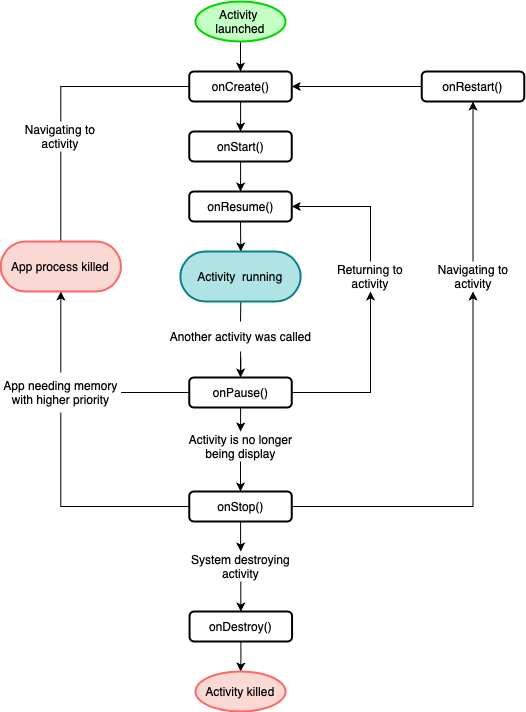

The diagram above was exported from draw.io. Its source (the exported page's mxGraphModel, read from the mxfile embedded in the PNG):
<mxGraphModel dx="279" dy="645" grid="1" gridSize="10" guides="1" tooltips="1" connect="1" arrows="1" fold="1" page="1" pageScale="1" pageWidth="827" pageHeight="1169" math="0" shadow="0">
  <root>
    <mxCell id="0" />
    <mxCell id="1" parent="0" />
    <mxCell id="OO3tubdStEZq2BM-XMW4-4" style="edgeStyle=orthogonalEdgeStyle;rounded=0;orthogonalLoop=1;jettySize=auto;html=1;entryX=0.5;entryY=0;entryDx=0;entryDy=0;" edge="1" parent="1" source="OO3tubdStEZq2BM-XMW4-2" target="OO3tubdStEZq2BM-XMW4-3">
      <mxGeometry relative="1" as="geometry" />
    </mxCell>
    <mxCell id="OO3tubdStEZq2BM-XMW4-2" value="Activity&amp;nbsp;&lt;br&gt;launched" style="ellipse;whiteSpace=wrap;html=1;strokeWidth=2;fillColor=#C4FFC4;strokeColor=#00D400;" vertex="1" parent="1">
      <mxGeometry x="1180" y="270" width="90" height="40" as="geometry" />
    </mxCell>
    <mxCell id="OO3tubdStEZq2BM-XMW4-6" style="edgeStyle=orthogonalEdgeStyle;rounded=0;orthogonalLoop=1;jettySize=auto;html=1;entryX=0.5;entryY=0;entryDx=0;entryDy=0;" edge="1" parent="1" source="OO3tubdStEZq2BM-XMW4-3" target="OO3tubdStEZq2BM-XMW4-5">
      <mxGeometry relative="1" as="geometry" />
    </mxCell>
    <mxCell id="OO3tubdStEZq2BM-XMW4-3" value="onCreate()" style="rounded=1;whiteSpace=wrap;html=1;strokeWidth=2;" vertex="1" parent="1">
      <mxGeometry x="1173.75" y="340" width="102.5" height="30" as="geometry" />
    </mxCell>
    <mxCell id="OO3tubdStEZq2BM-XMW4-8" style="edgeStyle=orthogonalEdgeStyle;rounded=0;orthogonalLoop=1;jettySize=auto;html=1;" edge="1" parent="1" source="OO3tubdStEZq2BM-XMW4-5">
      <mxGeometry relative="1" as="geometry">
        <mxPoint x="1225" y="460" as="targetPoint" />
      </mxGeometry>
    </mxCell>
    <mxCell id="OO3tubdStEZq2BM-XMW4-5" value="onStart()" style="rounded=1;whiteSpace=wrap;html=1;strokeWidth=2;" vertex="1" parent="1">
      <mxGeometry x="1173.75" y="400" width="102.5" height="30" as="geometry" />
    </mxCell>
    <mxCell id="OO3tubdStEZq2BM-XMW4-12" style="edgeStyle=orthogonalEdgeStyle;rounded=0;orthogonalLoop=1;jettySize=auto;html=1;" edge="1" parent="1">
      <mxGeometry relative="1" as="geometry">
        <mxPoint x="1225" y="490" as="sourcePoint" />
        <mxPoint x="1225.3000000000002" y="520" as="targetPoint" />
      </mxGeometry>
    </mxCell>
    <mxCell id="OO3tubdStEZq2BM-XMW4-10" style="edgeStyle=orthogonalEdgeStyle;rounded=0;orthogonalLoop=1;jettySize=auto;html=1;entryX=1;entryY=0.5;entryDx=0;entryDy=0;exitX=0;exitY=0.5;exitDx=0;exitDy=0;" edge="1" parent="1" source="OO3tubdStEZq2BM-XMW4-19" target="OO3tubdStEZq2BM-XMW4-3">
      <mxGeometry relative="1" as="geometry">
        <mxPoint x="1490" y="357.5" as="sourcePoint" />
      </mxGeometry>
    </mxCell>
    <mxCell id="OO3tubdStEZq2BM-XMW4-15" style="edgeStyle=orthogonalEdgeStyle;rounded=0;orthogonalLoop=1;jettySize=auto;html=1;strokeWidth=1;" edge="1" parent="1" source="OO3tubdStEZq2BM-XMW4-13" target="OO3tubdStEZq2BM-XMW4-23">
      <mxGeometry relative="1" as="geometry">
        <mxPoint x="1225" y="650" as="targetPoint" />
      </mxGeometry>
    </mxCell>
    <mxCell id="OO3tubdStEZq2BM-XMW4-13" value="Another activity was called" style="text;html=1;strokeColor=none;fillColor=none;align=center;verticalAlign=middle;whiteSpace=wrap;rounded=0;" vertex="1" parent="1">
      <mxGeometry x="1118.75" y="590" width="212.5" height="30" as="geometry" />
    </mxCell>
    <mxCell id="OO3tubdStEZq2BM-XMW4-14" value="" style="endArrow=none;html=1;exitX=0.5;exitY=1;exitDx=0;exitDy=0;strokeWidth=1;entryX=0.5;entryY=0;entryDx=0;entryDy=0;" edge="1" parent="1" target="OO3tubdStEZq2BM-XMW4-13">
      <mxGeometry width="50" height="50" relative="1" as="geometry">
        <mxPoint x="1225.31" y="570" as="sourcePoint" />
        <mxPoint x="1225" y="600" as="targetPoint" />
      </mxGeometry>
    </mxCell>
    <mxCell id="OO3tubdStEZq2BM-XMW4-20" style="edgeStyle=orthogonalEdgeStyle;rounded=0;orthogonalLoop=1;jettySize=auto;html=1;strokeWidth=1;" edge="1" parent="1" source="OO3tubdStEZq2BM-XMW4-23" target="OO3tubdStEZq2BM-XMW4-18">
      <mxGeometry relative="1" as="geometry">
        <mxPoint x="1282.5" y="665" as="sourcePoint" />
        <Array as="points">
          <mxPoint x="1355" y="661" />
        </Array>
      </mxGeometry>
    </mxCell>
    <mxCell id="OO3tubdStEZq2BM-XMW4-17" value="onResume()" style="rounded=1;whiteSpace=wrap;html=1;strokeWidth=2;" vertex="1" parent="1">
      <mxGeometry x="1173.75" y="460" width="102.5" height="30" as="geometry" />
    </mxCell>
    <mxCell id="OO3tubdStEZq2BM-XMW4-21" style="edgeStyle=orthogonalEdgeStyle;rounded=0;orthogonalLoop=1;jettySize=auto;html=1;entryX=1;entryY=0.5;entryDx=0;entryDy=0;strokeWidth=1;exitX=0.5;exitY=0;exitDx=0;exitDy=0;" edge="1" parent="1" source="OO3tubdStEZq2BM-XMW4-18" target="OO3tubdStEZq2BM-XMW4-17">
      <mxGeometry relative="1" as="geometry" />
    </mxCell>
    <mxCell id="OO3tubdStEZq2BM-XMW4-18" value="Returning to activity" style="text;html=1;strokeColor=none;fillColor=none;align=center;verticalAlign=middle;whiteSpace=wrap;rounded=0;" vertex="1" parent="1">
      <mxGeometry x="1310" y="530" width="90" height="30" as="geometry" />
    </mxCell>
    <mxCell id="OO3tubdStEZq2BM-XMW4-19" value="onRestart()" style="rounded=1;whiteSpace=wrap;html=1;strokeWidth=2;" vertex="1" parent="1">
      <mxGeometry x="1406.25" y="340" width="102.5" height="30" as="geometry" />
    </mxCell>
    <mxCell id="OO3tubdStEZq2BM-XMW4-27" style="edgeStyle=orthogonalEdgeStyle;rounded=0;orthogonalLoop=1;jettySize=auto;html=1;exitX=0.5;exitY=1;exitDx=0;exitDy=0;entryX=0.5;entryY=0;entryDx=0;entryDy=0;strokeWidth=1;" edge="1" parent="1" source="OO3tubdStEZq2BM-XMW4-22" target="OO3tubdStEZq2BM-XMW4-26">
      <mxGeometry relative="1" as="geometry" />
    </mxCell>
    <mxCell id="OO3tubdStEZq2BM-XMW4-22" value="Activity is no longer being display" style="text;html=1;strokeColor=none;fillColor=none;align=center;verticalAlign=middle;whiteSpace=wrap;rounded=0;" vertex="1" parent="1">
      <mxGeometry x="1169.69" y="700" width="110.62" height="30" as="geometry" />
    </mxCell>
    <mxCell id="OO3tubdStEZq2BM-XMW4-25" style="edgeStyle=orthogonalEdgeStyle;rounded=0;orthogonalLoop=1;jettySize=auto;html=1;entryX=0.5;entryY=0;entryDx=0;entryDy=0;strokeWidth=1;" edge="1" parent="1" source="OO3tubdStEZq2BM-XMW4-23" target="OO3tubdStEZq2BM-XMW4-22">
      <mxGeometry relative="1" as="geometry" />
    </mxCell>
    <mxCell id="OO3tubdStEZq2BM-XMW4-42" style="edgeStyle=orthogonalEdgeStyle;rounded=0;orthogonalLoop=1;jettySize=auto;html=1;strokeWidth=1;endArrow=none;endFill=0;" edge="1" parent="1" source="OO3tubdStEZq2BM-XMW4-23" target="OO3tubdStEZq2BM-XMW4-37">
      <mxGeometry relative="1" as="geometry" />
    </mxCell>
    <mxCell id="OO3tubdStEZq2BM-XMW4-23" value="onPause()" style="rounded=1;whiteSpace=wrap;html=1;strokeWidth=2;" vertex="1" parent="1">
      <mxGeometry x="1173.75" y="646" width="102.5" height="30" as="geometry" />
    </mxCell>
    <mxCell id="OO3tubdStEZq2BM-XMW4-29" style="edgeStyle=orthogonalEdgeStyle;rounded=0;orthogonalLoop=1;jettySize=auto;html=1;entryX=0.5;entryY=1;entryDx=0;entryDy=0;strokeWidth=1;" edge="1" parent="1" source="OO3tubdStEZq2BM-XMW4-26" target="OO3tubdStEZq2BM-XMW4-28">
      <mxGeometry relative="1" as="geometry" />
    </mxCell>
    <mxCell id="OO3tubdStEZq2BM-XMW4-33" style="edgeStyle=orthogonalEdgeStyle;rounded=0;orthogonalLoop=1;jettySize=auto;html=1;strokeWidth=1;" edge="1" parent="1" source="OO3tubdStEZq2BM-XMW4-26" target="OO3tubdStEZq2BM-XMW4-32">
      <mxGeometry relative="1" as="geometry" />
    </mxCell>
    <mxCell id="OO3tubdStEZq2BM-XMW4-43" style="edgeStyle=orthogonalEdgeStyle;rounded=0;orthogonalLoop=1;jettySize=auto;html=1;strokeWidth=1;endArrow=none;endFill=0;" edge="1" parent="1" source="OO3tubdStEZq2BM-XMW4-26" target="OO3tubdStEZq2BM-XMW4-37">
      <mxGeometry relative="1" as="geometry" />
    </mxCell>
    <mxCell id="OO3tubdStEZq2BM-XMW4-26" value="onStop()" style="rounded=1;whiteSpace=wrap;html=1;strokeWidth=2;" vertex="1" parent="1">
      <mxGeometry x="1173.75" y="760" width="102.5" height="30" as="geometry" />
    </mxCell>
    <mxCell id="OO3tubdStEZq2BM-XMW4-30" style="edgeStyle=orthogonalEdgeStyle;rounded=0;orthogonalLoop=1;jettySize=auto;html=1;entryX=0.5;entryY=1;entryDx=0;entryDy=0;strokeWidth=1;" edge="1" parent="1" source="OO3tubdStEZq2BM-XMW4-28" target="OO3tubdStEZq2BM-XMW4-19">
      <mxGeometry relative="1" as="geometry" />
    </mxCell>
    <mxCell id="OO3tubdStEZq2BM-XMW4-28" value="Navigating to activity" style="text;html=1;strokeColor=none;fillColor=none;align=center;verticalAlign=middle;whiteSpace=wrap;rounded=0;" vertex="1" parent="1">
      <mxGeometry x="1412.5" y="530" width="90" height="30" as="geometry" />
    </mxCell>
    <mxCell id="OO3tubdStEZq2BM-XMW4-36" style="edgeStyle=orthogonalEdgeStyle;rounded=0;orthogonalLoop=1;jettySize=auto;html=1;strokeWidth=1;" edge="1" parent="1" source="OO3tubdStEZq2BM-XMW4-31" target="OO3tubdStEZq2BM-XMW4-35">
      <mxGeometry relative="1" as="geometry" />
    </mxCell>
    <mxCell id="OO3tubdStEZq2BM-XMW4-31" value="onDestroy()" style="rounded=1;whiteSpace=wrap;html=1;strokeWidth=2;" vertex="1" parent="1">
      <mxGeometry x="1174.06" y="880" width="102.5" height="30" as="geometry" />
    </mxCell>
    <mxCell id="OO3tubdStEZq2BM-XMW4-34" style="edgeStyle=orthogonalEdgeStyle;rounded=0;orthogonalLoop=1;jettySize=auto;html=1;exitX=0.5;exitY=1;exitDx=0;exitDy=0;entryX=0.5;entryY=0;entryDx=0;entryDy=0;strokeWidth=1;" edge="1" parent="1" source="OO3tubdStEZq2BM-XMW4-32" target="OO3tubdStEZq2BM-XMW4-31">
      <mxGeometry relative="1" as="geometry" />
    </mxCell>
    <mxCell id="OO3tubdStEZq2BM-XMW4-32" value="System destroying activity" style="text;html=1;strokeColor=none;fillColor=none;align=center;verticalAlign=middle;whiteSpace=wrap;rounded=0;" vertex="1" parent="1">
      <mxGeometry x="1170" y="820" width="110.62" height="30" as="geometry" />
    </mxCell>
    <mxCell id="OO3tubdStEZq2BM-XMW4-35" value="Activity killed" style="ellipse;whiteSpace=wrap;html=1;strokeWidth=2;fillColor=#fad9d5;strokeColor=#FF6666;" vertex="1" parent="1">
      <mxGeometry x="1180" y="940" width="90" height="40" as="geometry" />
    </mxCell>
    <mxCell id="OO3tubdStEZq2BM-XMW4-39" style="edgeStyle=orthogonalEdgeStyle;rounded=0;orthogonalLoop=1;jettySize=auto;html=1;entryX=0.5;entryY=1;entryDx=0;entryDy=0;strokeWidth=1;" edge="1" parent="1" source="OO3tubdStEZq2BM-XMW4-37" target="OO3tubdStEZq2BM-XMW4-40">
      <mxGeometry relative="1" as="geometry">
        <mxPoint x="935" y="430" as="targetPoint" />
      </mxGeometry>
    </mxCell>
    <mxCell id="OO3tubdStEZq2BM-XMW4-37" value="App needing memory with higher priority" style="text;html=1;strokeColor=none;fillColor=none;align=center;verticalAlign=middle;whiteSpace=wrap;rounded=0;" vertex="1" parent="1">
      <mxGeometry x="985" y="641" width="120.62" height="40" as="geometry" />
    </mxCell>
    <mxCell id="OO3tubdStEZq2BM-XMW4-46" style="edgeStyle=orthogonalEdgeStyle;rounded=0;orthogonalLoop=1;jettySize=auto;html=1;entryX=0.5;entryY=1;entryDx=0;entryDy=0;endArrow=none;endFill=0;strokeWidth=1;" edge="1" parent="1" source="OO3tubdStEZq2BM-XMW4-40" target="OO3tubdStEZq2BM-XMW4-45">
      <mxGeometry relative="1" as="geometry" />
    </mxCell>
    <mxCell id="OO3tubdStEZq2BM-XMW4-40" value="App process killed" style="rounded=1;whiteSpace=wrap;html=1;strokeWidth=2;perimeterSpacing=0;fillColor=#fad9d5;arcSize=50;strokeColor=#FF6666;" vertex="1" parent="1">
      <mxGeometry x="985.31" y="510" width="120" height="50" as="geometry" />
    </mxCell>
    <mxCell id="OO3tubdStEZq2BM-XMW4-41" value="Activity &amp;nbsp;running" style="rounded=1;whiteSpace=wrap;html=1;strokeWidth=2;perimeterSpacing=0;strokeColor=#0e8088;fillColor=#b0e3e6;arcSize=50;" vertex="1" parent="1">
      <mxGeometry x="1165" y="520" width="120" height="50" as="geometry" />
    </mxCell>
    <mxCell id="OO3tubdStEZq2BM-XMW4-47" style="edgeStyle=orthogonalEdgeStyle;rounded=0;orthogonalLoop=1;jettySize=auto;html=1;entryX=0;entryY=0.5;entryDx=0;entryDy=0;endArrow=none;endFill=0;strokeWidth=1;exitX=0.5;exitY=0;exitDx=0;exitDy=0;" edge="1" parent="1" source="OO3tubdStEZq2BM-XMW4-45" target="OO3tubdStEZq2BM-XMW4-3">
      <mxGeometry relative="1" as="geometry">
        <Array as="points">
          <mxPoint x="1045" y="355" />
        </Array>
      </mxGeometry>
    </mxCell>
    <mxCell id="OO3tubdStEZq2BM-XMW4-45" value="Navigating to activity" style="text;html=1;strokeColor=none;fillColor=none;align=center;verticalAlign=middle;whiteSpace=wrap;rounded=0;" vertex="1" parent="1">
      <mxGeometry x="1000.3100000000001" y="390" width="90" height="30" as="geometry" />
    </mxCell>
  </root>
</mxGraphModel>